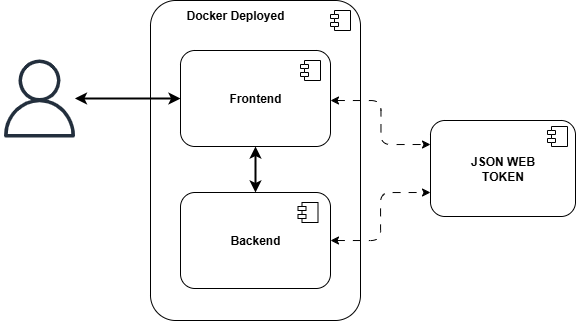

The diagram above was exported from draw.io. Its source (the exported page's mxGraphModel, read from the mxfile embedded in the PNG):
<mxGraphModel dx="1317" dy="765" grid="1" gridSize="10" guides="1" tooltips="1" connect="1" arrows="1" fold="1" page="1" pageScale="1" pageWidth="827" pageHeight="1169" math="0" shadow="0">
  <root>
    <mxCell id="0" />
    <mxCell id="1" parent="0" />
    <mxCell id="RvEOK1qTsnviEhPbQmYg-1" value="" style="rounded=1;whiteSpace=wrap;html=1;arcSize=12;" vertex="1" parent="1">
      <mxGeometry x="410" y="260" width="210" height="320" as="geometry" />
    </mxCell>
    <mxCell id="RvEOK1qTsnviEhPbQmYg-2" value="" style="outlineConnect=0;fontColor=#232F3E;gradientColor=none;fillColor=#232F3D;strokeColor=none;dashed=0;verticalLabelPosition=bottom;verticalAlign=top;align=center;html=1;fontSize=12;fontStyle=0;aspect=fixed;pointerEvents=1;shape=mxgraph.aws4.user;" vertex="1" parent="1">
      <mxGeometry x="260" y="319" width="78" height="78" as="geometry" />
    </mxCell>
    <mxCell id="RvEOK1qTsnviEhPbQmYg-3" value="&lt;b&gt;Frontend&lt;/b&gt;" style="rounded=1;whiteSpace=wrap;html=1;" vertex="1" parent="1">
      <mxGeometry x="440" y="310" width="150" height="96" as="geometry" />
    </mxCell>
    <mxCell id="RvEOK1qTsnviEhPbQmYg-4" value="&lt;b&gt;JSON WEB&lt;/b&gt;&lt;div&gt;&lt;b&gt;TOKEN&lt;/b&gt;&lt;/div&gt;" style="rounded=1;whiteSpace=wrap;html=1;" vertex="1" parent="1">
      <mxGeometry x="690" y="380" width="145" height="96" as="geometry" />
    </mxCell>
    <mxCell id="RvEOK1qTsnviEhPbQmYg-5" value="&lt;b&gt;Backend&lt;/b&gt;" style="rounded=1;whiteSpace=wrap;html=1;" vertex="1" parent="1">
      <mxGeometry x="440" y="452" width="150" height="96" as="geometry" />
    </mxCell>
    <mxCell id="RvEOK1qTsnviEhPbQmYg-6" value="" style="shape=module;jettyWidth=8;jettyHeight=4;" vertex="1" parent="1">
      <mxGeometry x="590" y="270" width="20" height="20" as="geometry" />
    </mxCell>
    <mxCell id="RvEOK1qTsnviEhPbQmYg-7" value="" style="shape=module;jettyWidth=8;jettyHeight=4;" vertex="1" parent="1">
      <mxGeometry x="557.5" y="462" width="20" height="20" as="geometry" />
    </mxCell>
    <mxCell id="RvEOK1qTsnviEhPbQmYg-8" value="" style="shape=module;jettyWidth=8;jettyHeight=4;" vertex="1" parent="1">
      <mxGeometry x="807" y="386" width="20" height="20" as="geometry" />
    </mxCell>
    <mxCell id="RvEOK1qTsnviEhPbQmYg-9" value="" style="endArrow=classic;startArrow=classic;html=1;rounded=0;entryX=0;entryY=0.5;entryDx=0;entryDy=0;strokeColor=default;strokeWidth=2;" edge="1" parent="1" source="RvEOK1qTsnviEhPbQmYg-2" target="RvEOK1qTsnviEhPbQmYg-3">
      <mxGeometry width="50" height="50" relative="1" as="geometry">
        <mxPoint x="790" y="370" as="sourcePoint" />
        <mxPoint x="840" y="320" as="targetPoint" />
      </mxGeometry>
    </mxCell>
    <mxCell id="RvEOK1qTsnviEhPbQmYg-10" value="" style="endArrow=classic;startArrow=classic;html=1;rounded=1;entryX=0;entryY=0.25;entryDx=0;entryDy=0;strokeColor=light-dark(#000000,#999999);edgeStyle=orthogonalEdgeStyle;curved=0;dashed=1;dashPattern=8 8;" edge="1" parent="1" target="RvEOK1qTsnviEhPbQmYg-4">
      <mxGeometry width="50" height="50" relative="1" as="geometry">
        <mxPoint x="590" y="360" as="sourcePoint" />
        <mxPoint x="690" y="360" as="targetPoint" />
      </mxGeometry>
    </mxCell>
    <mxCell id="RvEOK1qTsnviEhPbQmYg-11" value="" style="endArrow=classic;startArrow=classic;html=1;rounded=1;entryX=0;entryY=0.75;entryDx=0;entryDy=0;exitX=1;exitY=0.5;exitDx=0;exitDy=0;strokeColor=light-dark(#000000,#999999);edgeStyle=orthogonalEdgeStyle;dashed=1;dashPattern=8 8;" edge="1" parent="1" source="RvEOK1qTsnviEhPbQmYg-5" target="RvEOK1qTsnviEhPbQmYg-4">
      <mxGeometry width="50" height="50" relative="1" as="geometry">
        <mxPoint x="770" y="580" as="sourcePoint" />
        <mxPoint x="870" y="624" as="targetPoint" />
      </mxGeometry>
    </mxCell>
    <mxCell id="RvEOK1qTsnviEhPbQmYg-12" value="Docker Deployed" style="text;html=1;align=center;verticalAlign=middle;whiteSpace=wrap;rounded=0;fontStyle=1" vertex="1" parent="1">
      <mxGeometry x="420" y="260" width="150" height="30" as="geometry" />
    </mxCell>
    <mxCell id="zefzwMdA6R_5pWcDKPDo-1" value="" style="endArrow=classic;startArrow=classic;html=1;rounded=0;entryX=0.5;entryY=1;entryDx=0;entryDy=0;exitX=0.5;exitY=0;exitDx=0;exitDy=0;strokeWidth=2;" edge="1" parent="1" source="RvEOK1qTsnviEhPbQmYg-5" target="RvEOK1qTsnviEhPbQmYg-3">
      <mxGeometry width="50" height="50" relative="1" as="geometry">
        <mxPoint x="390" y="430" as="sourcePoint" />
        <mxPoint x="440" y="380" as="targetPoint" />
      </mxGeometry>
    </mxCell>
    <mxCell id="ofzAWJpNYGEMWWWI8qdm-2" value="" style="shape=module;jettyWidth=8;jettyHeight=4;" vertex="1" parent="1">
      <mxGeometry x="560" y="320" width="20" height="20" as="geometry" />
    </mxCell>
  </root>
</mxGraphModel>